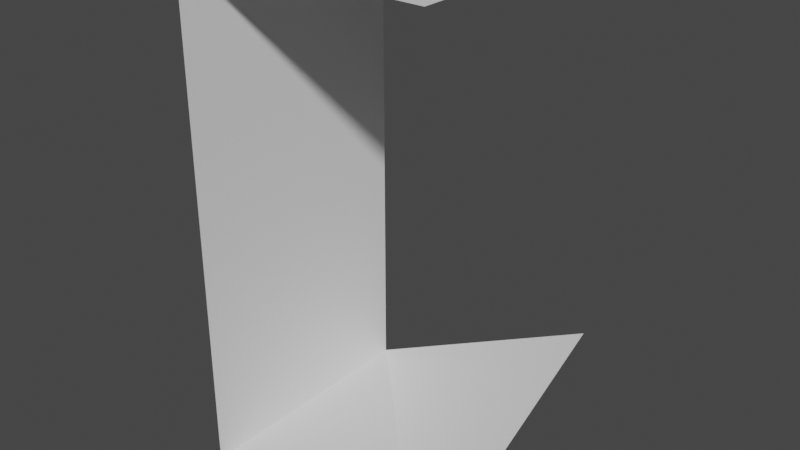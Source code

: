 # Source: Wall3.blend  (saved by Blender 4.0.36; exported with 4.5.12 LTS)
import bpy
from mathutils import Matrix  # noqa: F401  (used for matrix-valued properties, if any)

bpy.ops.wm.read_factory_settings(use_empty=True)
scene = bpy.context.scene
scene.name = 'Scene'

# ---- materials (node trees are filled in below, after node groups)
mat_material = bpy.data.materials.new('Material')
mat_material.alpha_threshold = 0.0
mat_material.use_transparent_shadow = False
mat_material.roughness = 0.5
mat_material.line_color = (0.0, 0.0, 0.0, 1.0)

# ---- material node trees
mat_material.use_nodes = True; mat_material.node_tree.nodes.clear()
_N = mat_material.node_tree.nodes; _L = mat_material.node_tree.links
n0 = _N.new('ShaderNodeOutputMaterial'); n0.name = 'Material Output'; n0.location = (300, 300)
n1 = _N.new('ShaderNodeBsdfPrincipled'); n1.name = 'Principled BSDF'; n1.location = (10, 300)
n1.distribution = 'GGX'
n1.subsurface_method = 'RANDOM_WALK_SKIN'
n1.inputs[3].default_value = 1.45
n1.inputs[27].default_value = (0.0, 0.0, 0.0, 1.0)
n1.inputs[28].default_value = 1.0
_L.new(n1.outputs[0], n0.inputs[0])
n0.is_active_output = True

# ---- world
world_world = bpy.data.worlds.new('World'); scene.world = world_world
world_world.use_nodes = True; world_world.node_tree.nodes.clear()
_N = world_world.node_tree.nodes; _L = world_world.node_tree.links
n0 = _N.new('ShaderNodeOutputWorld'); n0.name = 'World Output'; n0.location = (300, 300)
n1 = _N.new('ShaderNodeBackground'); n1.name = 'Background'; n1.location = (10, 300)
n1.inputs[0].default_value = (0.05088, 0.05088, 0.05088, 1.0)
_L.new(n1.outputs[0], n0.inputs[0])
n0.is_active_output = True
world_world.color = (0.05088, 0.05088, 0.05088)
world_world.use_sun_shadow = False
world_world.sun_shadow_jitter_overblur = 0.0

# ---- meshes
me_cube = bpy.data.meshes.new('Cube')
me_cube.from_pydata([(1.0, 0.0, 1.0), (1.0, 4.0, 1.0), (1.0, 1.0, -1.0), (1.0, 4.0, -1.0), (-1.0, 0.0, 1.0), (-1.0, 4.0, 1.0), (-1.0, 5.96e-08, -1.0), (-1.0, 4.0, -1.0), (-1.0, 2.0, -1.0), (-1.0, 2.0, 1.0)], [], [(0, 6, 4), (8, 9, 4, 6), (5, 7, 3, 1), (6, 0, 2), (7, 5, 9, 8)])
_uv = me_cube.uv_layers.new(name='UVMap')
_uv.uv.foreach_set('vector', [0.9893, -1.178e-08, 0.0, 1.0, 0.0, -5.077e-09, 1.0, 1.0, 6.567e-09, 1.0, -1.407e-08, 1.032e-08, 1.0, 0.0, 1.0, 0.0, 1.0, 1.0, 0.0, 1.0, 0.0, 0.0, 0.0, 1.0, 0.9893, -1.178e-08, 1.0, 1.0, 1.0, 1.0, 0.0, 1.0, 6.567e-09, 0.0, 1.0, 0.0])
me_cube.materials.append(mat_material)
me_cube.use_mirror_vertex_groups = False
me_cube.update()

# ---- objects
ob_cube = bpy.data.objects.new('Cube', me_cube)

# ---- transforms, parenting, visibility, modifiers, constraints
ob_cube.location = (0.0, 0.0, 0.0)
ob_cube.rotation_euler = (1.571, 0.0, 0.0)
ob_cube.lock_rotations_4d = False
ob_cube.empty_display_type = 'ARROWS'
ob_cube.lineart.crease_threshold = 0.0

# ---- collection membership
scene.collection.objects.link(ob_cube)

# ---- scene / render settings (as saved in the file)
scene.frame_start = 1; scene.frame_end = 250; scene.frame_set(22)
scene.render.engine = 'BLENDER_EEVEE_NEXT'
scene.cycles.sampling_pattern = 'TABULATED_SOBOL'
scene.view_settings.view_transform = 'Filmic'
bpy.context.view_layer.update()

# ---- added for rendering (the .blend has no active camera and no usable light): camera, sun
cam_auto = bpy.data.cameras.new('AutoCamera')
cam_auto.lens = 50.0
cam_auto.sensor_width = 36.0
cam_auto.clip_end = 1000.0
ob_auto_camera = bpy.data.objects.new('AutoCamera', cam_auto)
scene.collection.objects.link(ob_auto_camera)
ob_auto_camera.location = (4.53266, -5.43919, 5.62613)
ob_auto_camera.rotation_euler = (1.09748, -7.21219e-08, 0.694738)
scene.camera = ob_auto_camera
light_auto_sun = bpy.data.lights.new('AutoSun', 'SUN')
light_auto_sun.energy = 3.0
light_auto_sun.angle = 0.0523599
ob_auto_sun = bpy.data.objects.new('AutoSun', light_auto_sun)
scene.collection.objects.link(ob_auto_sun)
ob_auto_sun.rotation_euler = (0.872665, 0.174533, 0.523599)
bpy.context.view_layer.update()
